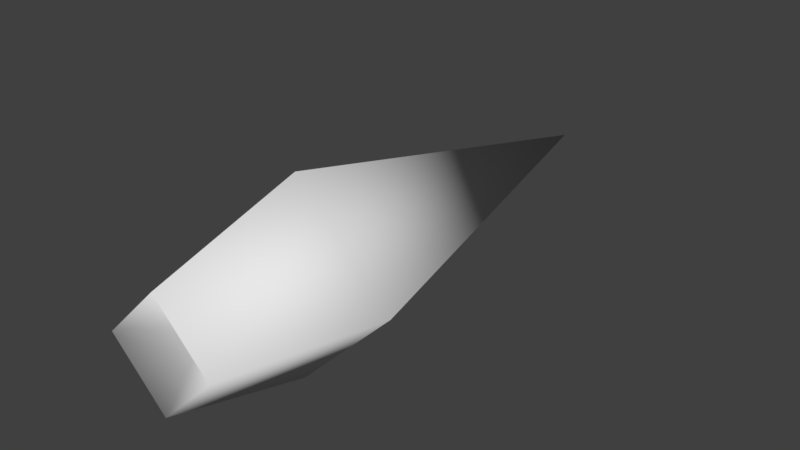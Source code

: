 # Source: fps-bullet.blend  (saved by Blender 2.79.0; exported with 4.5.12 LTS)
import bpy
from mathutils import Matrix  # noqa: F401  (used for matrix-valued properties, if any)

bpy.ops.wm.read_factory_settings(use_empty=True)
scene = bpy.context.scene
scene.name = 'Scene'

# ---- collections
col_collection_1 = bpy.data.collections.new('Collection 1'); scene.collection.children.link(col_collection_1)

# ---- world
world_world = bpy.data.worlds.new('World'); scene.world = world_world
world_world.color = (0.05088, 0.05088, 0.05088)
world_world.use_sun_shadow = False
world_world.sun_shadow_jitter_overblur = 0.0
world_world.cycles.sampling_method = 'MANUAL'

# ---- meshes
me_cube_001 = bpy.data.meshes.new('Cube.001')
me_cube_001.from_pydata([(-0.4532, -0.2567, -0.4554), (0.4532, -0.2567, -0.4554), (-0.2559, -1.227, -0.2571), (0.2559, -1.227, -0.2571), (-0.4532, -0.2567, 0.4554), (0.4532, -0.2567, 0.4554), (-0.2559, -1.227, 0.2571), (0.2559, -1.227, 0.2571), (-2.139e-07, 2.404, 2.047e-07), (1.225e-07, -0.9527, -1.325e-07)], [], [(0, 1, 3, 2), (2, 9, 6), (6, 7, 5, 4), (4, 8, 0), (2, 6, 4, 0), (7, 3, 1, 5), (0, 8, 1), (8, 4, 5), (1, 8, 5), (6, 9, 7), (7, 9, 3), (9, 2, 3)])
me_cube_001.polygons.foreach_set('use_smooth', [True] * 12)
me_cube_001.use_remesh_preserve_volume = False
me_cube_001.use_remesh_preserve_attributes = False
me_cube_001.use_mirror_vertex_groups = False
me_cube_001.update()

# ---- objects
ob_cube = bpy.data.objects.new('Cube', me_cube_001)

# ---- transforms, parenting, visibility, modifiers, constraints
ob_cube.location = (8.564e-10, 0.1092, 4.69e-09)
ob_cube.rotation_euler = (0.0, 0.7854, 0.0)
ob_cube.scale = (0.125, 0.125, 0.1247)
ob_cube.lineart.crease_threshold = 0.0

# ---- collection membership
col_collection_1.objects.link(ob_cube)

# ---- scene / render settings (as saved in the file)
scene.frame_start = 1; scene.frame_end = 250; scene.frame_set(1)
scene.render.engine = 'BLENDER_EEVEE_NEXT'
scene.render.resolution_percentage = 50
scene.render.dither_intensity = 0.0
scene.cycles.use_denoising = False
scene.cycles.samples = 128
scene.cycles.sampling_pattern = 'TABULATED_SOBOL'
scene.cycles.light_sampling_threshold = 0.0
scene.cycles.use_adaptive_sampling = False
scene.cycles.use_light_tree = False
scene.cycles.blur_glossy = 0.0
scene.cycles.sample_clamp_indirect = 0.0
scene.view_settings.view_transform = 'Standard'
bpy.context.view_layer.update()

# ---- added for rendering (the .blend has no active camera and no usable light): camera, sun
cam_auto = bpy.data.cameras.new('AutoCamera')
cam_auto.lens = 50.0
cam_auto.sensor_width = 36.0
cam_auto.clip_end = 1000.0
ob_auto_camera = bpy.data.objects.new('AutoCamera', cam_auto)
scene.collection.objects.link(ob_auto_camera)
ob_auto_camera.location = (0.469472, -0.380628, 0.375577)
ob_auto_camera.rotation_euler = (1.09748, -7.21219e-08, 0.694738)
scene.camera = ob_auto_camera
light_auto_sun = bpy.data.lights.new('AutoSun', 'SUN')
light_auto_sun.energy = 3.0
light_auto_sun.angle = 0.0523599
ob_auto_sun = bpy.data.objects.new('AutoSun', light_auto_sun)
scene.collection.objects.link(ob_auto_sun)
ob_auto_sun.rotation_euler = (0.872665, 0.174533, 0.523599)
bpy.context.view_layer.update()
